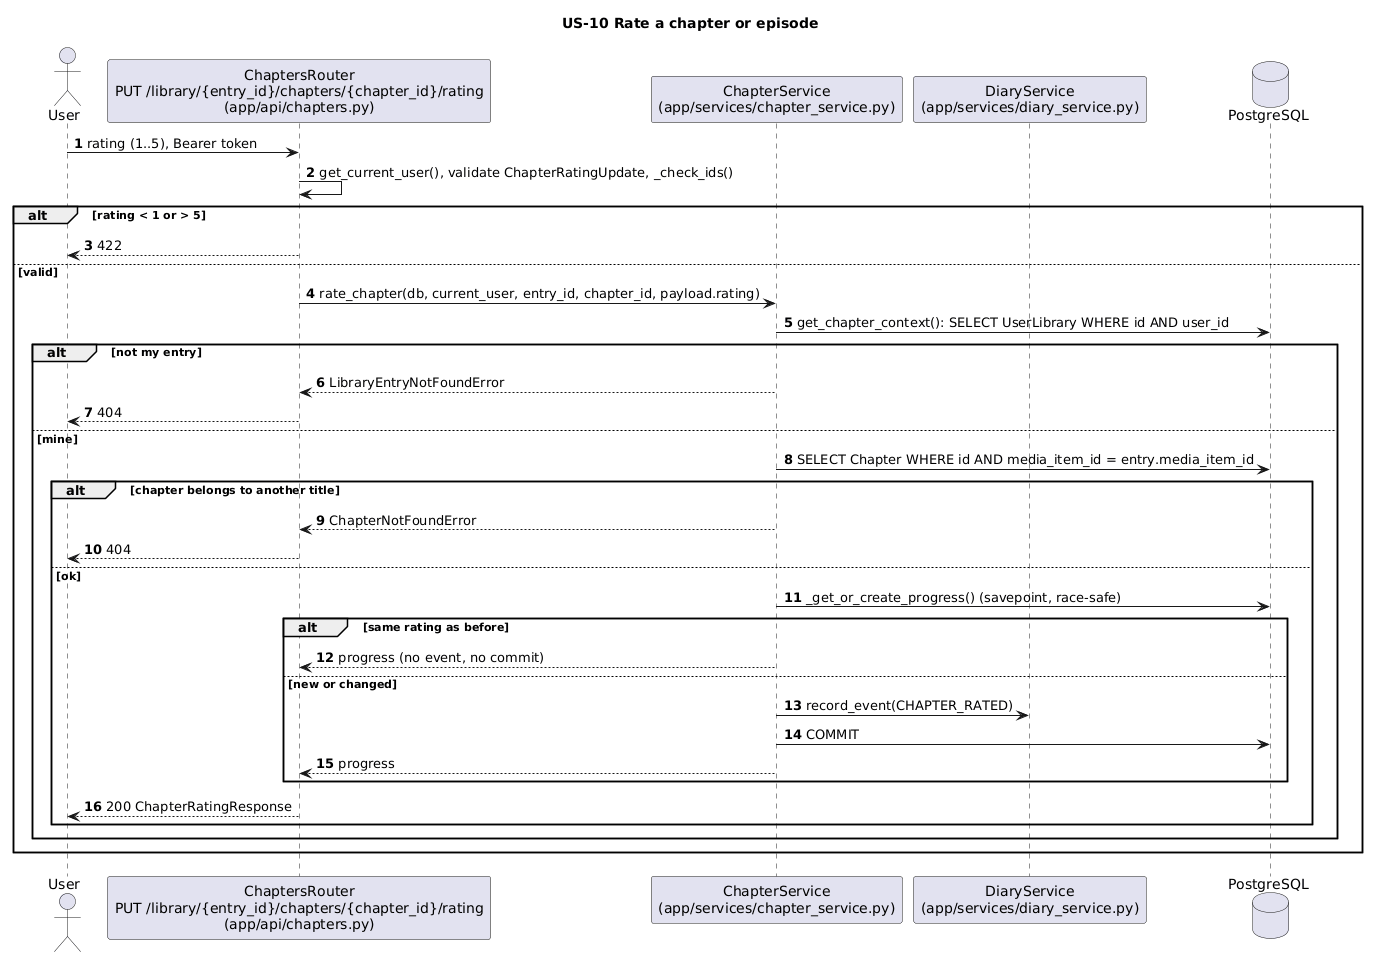

The diagram above was rendered by PlantUML. Its source (embedded in the PNG):
@startuml 06-us10-rate-chapter
title US-10 Rate a chapter or episode
skinparam shadowing false
skinparam defaultFontName Helvetica
skinparam sequenceMessageAlign left
autonumber
actor User
participant "ChaptersRouter\nPUT /library/{entry_id}/chapters/{chapter_id}/rating\n(app/api/chapters.py)" as API
participant "ChapterService\n(app/services/chapter_service.py)" as SVC
participant "DiaryService\n(app/services/diary_service.py)" as DIA
database PostgreSQL as DB

User -> API : rating (1..5), Bearer token
API -> API : get_current_user(), validate ChapterRatingUpdate, _check_ids()
alt rating < 1 or > 5
  API --> User : 422
else valid
  API -> SVC : rate_chapter(db, current_user, entry_id, chapter_id, payload.rating)
  SVC -> DB : get_chapter_context(): SELECT UserLibrary WHERE id AND user_id
  alt not my entry
    SVC --> API : LibraryEntryNotFoundError
    API --> User : 404
  else mine
    SVC -> DB : SELECT Chapter WHERE id AND media_item_id = entry.media_item_id
    alt chapter belongs to another title
      SVC --> API : ChapterNotFoundError
      API --> User : 404
    else ok
      SVC -> DB : _get_or_create_progress() (savepoint, race-safe)
      alt same rating as before
        SVC --> API : progress (no event, no commit)
      else new or changed
        SVC -> DIA : record_event(CHAPTER_RATED)
        SVC -> DB : COMMIT
        SVC --> API : progress
      end
      API --> User : 200 ChapterRatingResponse
    end
  end
end
@enduml